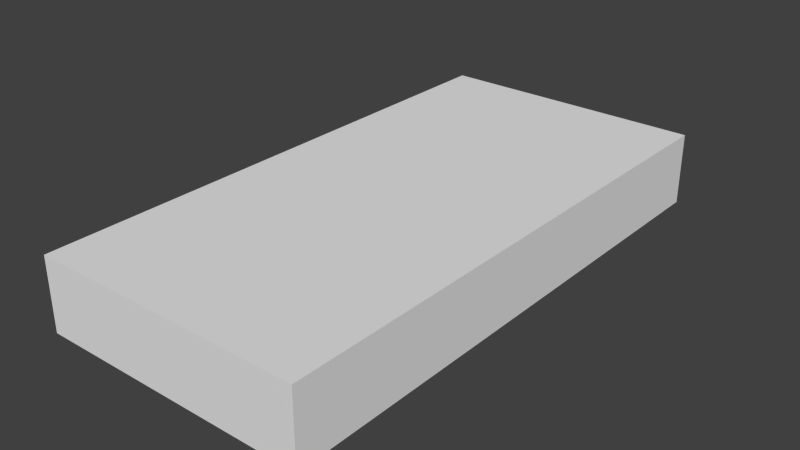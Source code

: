 # Source: plate-type-moved-l.blend  (saved by Blender 2.76.0; exported with 4.5.12 LTS)
import bpy
from mathutils import Matrix  # noqa: F401  (used for matrix-valued properties, if any)

bpy.ops.wm.read_factory_settings(use_empty=True)
scene = bpy.context.scene
scene.name = 'Scene'

# ---- collections
col_collection_1 = bpy.data.collections.new('Collection 1'); scene.collection.children.link(col_collection_1)

# ---- world
world_world = bpy.data.worlds.new('World'); scene.world = world_world
world_world.color = (0.05088, 0.05088, 0.05088)
world_world.use_sun_shadow = False
world_world.sun_shadow_jitter_overblur = 0.0
world_world.cycles.sampling_method = 'MANUAL'
world_world.cycles.sample_map_resolution = 256

# ---- meshes
me_cube_014 = bpy.data.meshes.new('Cube.014')
me_cube_014.from_pydata([(0.75, 0.75, 0.2), (0.75, -0.75, 0.2), (-0.75, -0.75, 0.2), (-0.75, 0.75, 0.2), (0.75, 0.75, 0.4), (-0.75, 0.75, 0.4), (-0.75, -0.75, 0.4), (0.75, -0.75, 0.4)], [], [(0, 1, 2, 3), (4, 5, 6, 7), (0, 4, 7, 1), (1, 7, 6, 2), (2, 6, 5, 3), (4, 0, 3, 5)])
_uv = me_cube_014.uv_layers.new(name='UVMap')
_uv.uv.foreach_set('vector', [0.1587, 0.02275, 0.1914, 0.02275, 0.1914, 0.05545, 0.1587, 0.05545, 0.0009766, 0.0009766, 0.0332, 0.0009766, 0.0332, 0.06738, 0.0009766, 0.06738, 0.1587, 0.02275, 0.1914, 0.02275, 0.1914, 0.05545, 0.1587, 0.05545, 0.1587, 0.02275, 0.1914, 0.02275, 0.1914, 0.05545, 0.1587, 0.05545, 0.1587, 0.02275, 0.1914, 0.02275, 0.1914, 0.05545, 0.1587, 0.05545, 0.1587, 0.02275, 0.1914, 0.02275, 0.1914, 0.05545, 0.1587, 0.05545])
me_cube_014.use_remesh_preserve_volume = False
me_cube_014.use_remesh_preserve_attributes = False
me_cube_014.use_mirror_vertex_groups = False
me_cube_014.update()
me_cube_014.normals_split_custom_set([tuple(v) for v in zip(*[iter([0.0, 1.589e-07, -1.0, 0.0, 1.589e-07, -1.0, 0.0, 1.589e-07, -1.0, 0.0, 1.589e-07, -1.0, -5.312e-09, -1.589e-07, 1.0, -5.312e-09, -1.589e-07, 1.0, -5.312e-09, -1.589e-07, 1.0, -5.312e-09, -1.589e-07, 1.0, 1.0, -3.478e-07, 2.534e-06, 1.0, -3.478e-07, 2.534e-06, 1.0, -3.478e-07, 2.534e-06, 1.0, -3.478e-07, 2.534e-06, -3.378e-07, -1.0, 2.782e-06, -3.378e-07, -1.0, 2.782e-06, -3.378e-07, -1.0, 2.782e-06, -3.378e-07, -1.0, 2.782e-06, -1.0, 0.0, 0.0, -1.0, 0.0, 0.0, -1.0, 0.0, 0.0, -1.0, 0.0, 0.0, 3.378e-07, 1.0, 2.782e-06, 3.378e-07, 1.0, 2.782e-06, 3.378e-07, 1.0, 2.782e-06, 3.378e-07, 1.0, 2.782e-06])] * 3)])

# ---- objects
ob_cube_014 = bpy.data.objects.new('Cube.014', me_cube_014)

# ---- transforms, parenting, visibility, modifiers, constraints
ob_cube_014.location = (0.0, 0.0, 0.0)
ob_cube_014.scale = (0.5, 1.0, 1.0)
ob_cube_014.lineart.crease_threshold = 0.0

# ---- collection membership
col_collection_1.objects.link(ob_cube_014)

# ---- scene / render settings (as saved in the file)
scene.frame_start = 1; scene.frame_end = 250; scene.frame_set(1)
scene.render.engine = 'BLENDER_EEVEE_NEXT'
scene.render.resolution_percentage = 50
scene.render.dither_intensity = 0.0
scene.cycles.use_denoising = False
scene.cycles.samples = 10
scene.cycles.sampling_pattern = 'TABULATED_SOBOL'
scene.cycles.light_sampling_threshold = 0.0
scene.cycles.use_adaptive_sampling = False
scene.cycles.use_light_tree = False
scene.cycles.blur_glossy = 0.0
scene.cycles.pixel_filter_type = 'GAUSSIAN'
scene.cycles.sample_clamp_indirect = 0.0
scene.view_settings.view_transform = 'Standard'
bpy.context.view_layer.update()

# ---- added for rendering (the .blend has no active camera and no usable light): camera, sun
cam_auto = bpy.data.cameras.new('AutoCamera')
cam_auto.lens = 50.0
cam_auto.sensor_width = 36.0
cam_auto.clip_end = 1000.0
ob_auto_camera = bpy.data.objects.new('AutoCamera', cam_auto)
scene.collection.objects.link(ob_auto_camera)
ob_auto_camera.location = (1.56264, -1.87516, 1.55011)
ob_auto_camera.rotation_euler = (1.09748, -7.21219e-08, 0.694738)
scene.camera = ob_auto_camera
light_auto_sun = bpy.data.lights.new('AutoSun', 'SUN')
light_auto_sun.energy = 3.0
light_auto_sun.angle = 0.0523599
ob_auto_sun = bpy.data.objects.new('AutoSun', light_auto_sun)
scene.collection.objects.link(ob_auto_sun)
ob_auto_sun.rotation_euler = (0.872665, 0.174533, 0.523599)
bpy.context.view_layer.update()
